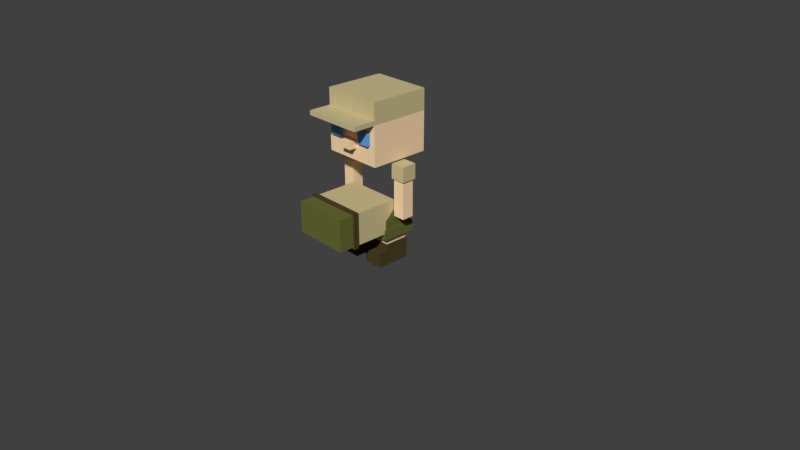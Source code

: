 # Source: scout-character3.blend  (saved by Blender 2.78.0; exported with 4.5.12 LTS)
import bpy
from mathutils import Matrix  # noqa: F401  (used for matrix-valued properties, if any)

bpy.ops.wm.read_factory_settings(use_empty=True)
scene = bpy.context.scene
scene.name = 'Scene'

# ---- collections
col_collection_1 = bpy.data.collections.new('Collection 1'); scene.collection.children.link(col_collection_1)

# ---- materials (node trees are filled in below, after node groups)
mat_shorts_pants = bpy.data.materials.new('shorts/pants')
mat_shorts_pants.alpha_threshold = 0.0
mat_shorts_pants.use_transparent_shadow = False
mat_shorts_pants.diffuse_color = (0.1384, 0.147, 0.0382, 1.0)
mat_shorts_pants.roughness = 0.5
mat_shoes = bpy.data.materials.new('shoes')
mat_shoes.alpha_threshold = 0.0
mat_shoes.use_transparent_shadow = False
mat_shoes.diffuse_color = (0.07324, 0.05569, 0.02044, 1.0)
mat_shoes.roughness = 0.5
mat_skin = bpy.data.materials.new('Skin')
mat_skin.alpha_threshold = 0.0
mat_skin.use_transparent_shadow = False
mat_skin.diffuse_color = (1.0, 0.7264, 0.448, 1.0)
mat_skin.roughness = 0.5
mat_shirt = bpy.data.materials.new('shirt')
mat_shirt.alpha_threshold = 0.0
mat_shirt.use_transparent_shadow = False
mat_shirt.diffuse_color = (0.6172, 0.521, 0.2797, 1.0)
mat_shirt.roughness = 0.5
mat_eyes = bpy.data.materials.new('eyes')
mat_eyes.alpha_threshold = 0.0
mat_eyes.use_transparent_shadow = False
mat_eyes.diffuse_color = (0.1377, 0.3655, 0.8, 1.0)
mat_eyes.roughness = 0.5

# ---- material node trees

# ---- world
world_world = bpy.data.worlds.new('World'); scene.world = world_world
world_world.color = (0.05088, 0.05088, 0.05088)
world_world.use_sun_shadow = False
world_world.sun_shadow_jitter_overblur = 0.0
world_world.cycles.sampling_method = 'MANUAL'

# ---- cameras
cam_camera = bpy.data.cameras.new('Camera')
cam_camera.clip_end = 100.0
cam_camera.lens = 35.0
cam_camera.sensor_width = 32.0
cam_camera.sensor_height = 18.0
cam_camera.ortho_scale = 7.314
cam_camera.dof.focus_distance = 0.0
cam_camera.dof.aperture_fstop = 128.0

# ---- meshes
me_cube_047 = bpy.data.meshes.new('Cube.047')
me_cube_047.from_pydata([(0.363, 0.06463, 1.149), (0.363, 0.06463, 1.349), (0.363, 0.2646, 1.149), (0.363, 0.2646, 1.349), (0.563, 0.06463, 1.149), (0.563, 0.06463, 1.349), (0.563, 0.2646, 1.149), (0.563, 0.2646, 1.349), (0.383, 0.2446, 1.149), (0.383, 0.08463, 1.149), (0.543, 0.2446, 1.149), (0.543, 0.08463, 1.149), (0.383, 0.2446, 0.6487), (0.383, 0.08463, 0.6487), (0.543, 0.2446, 0.6487), (0.543, 0.08463, 0.6487)], [], [(0, 1, 3, 2), (2, 3, 7, 6), (6, 7, 5, 4), (4, 5, 1, 0), (2, 6, 10, 8), (7, 3, 1, 5), (11, 9, 13, 15), (0, 2, 8, 9), (6, 4, 11, 10), (4, 0, 9, 11), (12, 14, 15, 13), (8, 10, 14, 12), (10, 11, 15, 14), (9, 8, 12, 13)])
me_cube_047.polygons.foreach_set('material_index', [3, 3, 3, 3, 3, 3, 2, 3, 3, 3, 2, 2, 2, 2])
me_cube_047.materials.append(mat_shorts_pants)
me_cube_047.materials.append(mat_shoes)
me_cube_047.materials.append(mat_skin)
me_cube_047.materials.append(mat_shirt)
me_cube_047.materials.append(mat_eyes)
me_cube_047.use_remesh_preserve_volume = False
me_cube_047.use_remesh_preserve_attributes = False
me_cube_047.use_mirror_vertex_groups = False
me_cube_047.update()
me_cube_050 = bpy.data.meshes.new('Cube.050')
me_cube_050.from_pydata([(-0.3629, 0.06463, 1.149), (-0.3629, 0.06463, 1.349), (-0.3629, 0.2646, 1.149), (-0.3629, 0.2646, 1.349), (-0.5629, 0.06463, 1.149), (-0.5629, 0.06463, 1.349), (-0.5629, 0.2646, 1.149), (-0.5629, 0.2646, 1.349), (-0.3829, 0.2446, 1.149), (-0.3829, 0.08463, 1.149), (-0.5429, 0.2446, 1.149), (-0.5429, 0.08463, 1.149), (-0.3829, 0.2446, 0.6487), (-0.3829, 0.08463, 0.6487), (-0.5429, 0.2446, 0.6487), (-0.5429, 0.08463, 0.6487)], [], [(0, 2, 3, 1), (2, 6, 7, 3), (6, 4, 5, 7), (4, 0, 1, 5), (2, 8, 10, 6), (7, 5, 1, 3), (11, 15, 13, 9), (0, 9, 8, 2), (6, 10, 11, 4), (4, 11, 9, 0), (12, 13, 15, 14), (8, 12, 14, 10), (10, 14, 15, 11), (9, 13, 12, 8)])
me_cube_050.polygons.foreach_set('material_index', [3, 3, 3, 3, 3, 3, 2, 3, 3, 3, 2, 2, 2, 2])
me_cube_050.materials.append(mat_shorts_pants)
me_cube_050.materials.append(mat_shoes)
me_cube_050.materials.append(mat_skin)
me_cube_050.materials.append(mat_shirt)
me_cube_050.materials.append(mat_eyes)
me_cube_050.use_remesh_preserve_volume = False
me_cube_050.use_remesh_preserve_attributes = False
me_cube_050.use_mirror_vertex_groups = False
me_cube_050.update()
me_cube_037 = bpy.data.meshes.new('Cube.037')
me_cube_037.from_pydata([(0.3709, 0.376, 0.5824), (0.3709, -0.04679, 0.5824), (-0.3709, -0.04679, 0.5824), (-0.3709, 0.376, 0.5824), (0.3709, 0.376, 0.7824), (0.3709, -0.04679, 0.7824), (-0.3709, -0.04679, 0.7824), (-0.3709, 0.376, 0.7824), (0.3709, 0.376, 0.844), (0.3709, -0.04679, 0.844), (-0.3709, -0.04679, 0.844), (-0.3709, 0.376, 0.844), (0.3941, 0.3987, 0.7824), (0.3941, -0.06942, 0.7824), (-0.3941, 0.3987, 0.7824), (-0.3941, -0.06942, 0.7824), (0.3941, 0.3987, 0.844), (0.3941, -0.06942, 0.844), (-0.3941, 0.3987, 0.844), (-0.3941, -0.06942, 0.844), (0.3709, 0.376, 1.444), (0.3709, -0.04679, 1.444), (-0.3709, 0.376, 1.444), (-0.3709, -0.04679, 1.444)], [], [(0, 1, 2, 3), (11, 8, 16, 18), (0, 4, 5, 1), (1, 5, 6, 2), (2, 6, 7, 3), (4, 0, 3, 7), (11, 10, 23, 22), (10, 11, 18, 19), (5, 4, 12, 13), (6, 5, 13, 15), (15, 13, 17, 19), (13, 12, 16, 17), (14, 15, 19, 18), (12, 14, 18, 16), (7, 6, 15, 14), (4, 7, 14, 12), (9, 10, 19, 17), (8, 9, 17, 16), (20, 22, 23, 21), (8, 11, 22, 20), (10, 9, 21, 23), (9, 8, 20, 21)])
me_cube_037.polygons.foreach_set('material_index', [0, 0, 0, 0, 0, 0, 3, 1, 1, 1, 1, 1, 1, 0, 1, 0, 1, 1, 3, 3, 3, 3])
me_cube_037.materials.append(mat_shorts_pants)
me_cube_037.materials.append(mat_shoes)
me_cube_037.materials.append(mat_skin)
me_cube_037.materials.append(mat_shirt)
me_cube_037.materials.append(mat_eyes)
me_cube_037.use_remesh_preserve_volume = False
me_cube_037.use_remesh_preserve_attributes = False
me_cube_037.use_mirror_vertex_groups = False
me_cube_037.update()
me_cube_049 = bpy.data.meshes.new('Cube.049')
me_cube_049.from_pydata([(0.4, -0.2354, 1.382), (0.4, -0.2354, 2.182), (0.4, 0.5646, 1.382), (0.4, 0.5646, 2.182), (0.4, 0.5646, 1.962), (0.4, -0.2354, 1.962), (0.4, 0.5646, 1.902), (0.4, -0.2354, 1.902), (0.4, -0.5354, 1.962), (0.4, -0.5354, 1.902), (0.4, -0.2354, 1.798), (0.4, -0.2354, 1.719), (0.4, -0.2354, 1.635), (0.4, -0.2354, 1.542), (0.08, -0.2354, 1.382), (0.16, -0.2354, 1.382), (0.24, -0.2354, 1.382), (0.32, -0.2354, 1.382), (0.32, -0.2354, 1.902), (0.24, -0.2354, 1.902), (0.16, -0.2354, 1.902), (0.08, -0.2354, 1.902), (0.32, -0.2354, 1.542), (0.24, -0.2354, 1.542), (0.16, -0.2354, 1.542), (0.08, -0.2354, 1.542), (0.32, -0.2354, 1.635), (0.24, -0.2354, 1.635), (0.16, -0.2354, 1.635), (0.08, -0.2354, 1.635), (0.32, -0.2354, 1.719), (0.16, -0.2354, 1.719), (0.08, -0.2354, 1.719), (0.32, -0.2354, 1.798), (0.24, -0.2354, 1.798), (0.16, -0.2354, 1.798), (0.08, -0.2354, 1.798), (0.08, -0.3433, 1.542), (0.08, -0.3433, 1.635), (0.32, -0.2851, 1.635), (0.24, -0.2851, 1.635), (0.16, -0.2851, 1.635), (0.32, -0.2851, 1.719), (0.24, -0.2851, 1.719), (0.16, -0.2851, 1.719), (0.32, -0.2851, 1.798), (0.24, -0.2851, 1.798), (0.16, -0.2851, 1.798), (-0.4, -0.2354, 1.382), (-0.4, -0.2354, 2.182), (-0.4, 0.5646, 1.382), (-0.4, 0.5646, 2.182), (2.384e-07, 0.5646, 1.382), (2.384e-07, 0.5646, 2.182), (2.384e-07, -0.2354, 1.382), (2.384e-07, -0.2354, 2.182), (-0.4, 0.5646, 1.962), (-0.4, -0.2354, 1.962), (2.384e-07, -0.2354, 1.962), (2.384e-07, 0.5646, 1.962), (-0.4, 0.5646, 1.902), (-0.4, -0.2354, 1.902), (2.384e-07, -0.2354, 1.902), (2.384e-07, 0.5646, 1.902), (-0.4, -0.5354, 1.962), (2.384e-07, -0.5354, 1.962), (-0.4, -0.5354, 1.902), (2.384e-07, -0.5354, 1.902), (-0.4, -0.2354, 1.798), (-0.4, -0.2354, 1.719), (-0.4, -0.2354, 1.635), (-0.4, -0.2354, 1.542), (-0.08, -0.2354, 1.382), (-0.16, -0.2354, 1.382), (-0.24, -0.2354, 1.382), (-0.32, -0.2354, 1.382), (2.384e-07, -0.2354, 1.798), (2.384e-07, -0.2354, 1.719), (2.384e-07, -0.2354, 1.635), (2.384e-07, -0.2354, 1.542), (-0.32, -0.2354, 1.902), (-0.24, -0.2354, 1.902), (-0.16, -0.2354, 1.902), (-0.08, -0.2354, 1.902), (-0.32, -0.2354, 1.542), (-0.24, -0.2354, 1.542), (-0.16, -0.2354, 1.542), (-0.08, -0.2354, 1.542), (-0.32, -0.2354, 1.635), (-0.24, -0.2354, 1.635), (-0.16, -0.2354, 1.635), (-0.08, -0.2354, 1.635), (-0.32, -0.2354, 1.719), (-0.16, -0.2354, 1.719), (-0.08, -0.2354, 1.719), (-0.32, -0.2354, 1.798), (-0.24, -0.2354, 1.798), (-0.16, -0.2354, 1.798), (-0.08, -0.2354, 1.798), (2.384e-07, -0.3433, 1.635), (2.384e-07, -0.3433, 1.542), (-0.08, -0.3433, 1.542), (-0.08, -0.3433, 1.635), (-0.32, -0.2851, 1.635), (-0.24, -0.2851, 1.635), (-0.16, -0.2851, 1.635), (-0.32, -0.2851, 1.719), (-0.24, -0.2851, 1.719), (-0.16, -0.2851, 1.719), (-0.32, -0.2851, 1.798), (-0.24, -0.2851, 1.798), (-0.16, -0.2851, 1.798)], [], [(59, 53, 3, 4), (4, 3, 1, 5), (52, 2, 0, 17, 16, 15, 14, 54), (3, 53, 55, 1), (5, 1, 55, 58), (6, 4, 5, 7), (63, 59, 4, 6), (52, 63, 6, 2), (2, 6, 7, 10, 11, 12, 13, 0), (36, 21, 62, 76), (9, 8, 65, 67), (7, 5, 8, 9), (5, 58, 65, 8), (62, 21, 20, 19, 18, 7, 9, 67), (14, 25, 79, 54), (79, 25, 37, 100), (29, 32, 77, 78), (32, 36, 76, 77), (0, 13, 22, 17), (17, 22, 23, 16), (16, 23, 24, 15), (15, 24, 25, 14), (13, 12, 26, 22), (22, 26, 27, 23), (23, 27, 28, 24), (24, 28, 29, 25), (12, 11, 30, 26), (30, 33, 45, 42), (35, 31, 44, 47), (28, 31, 32, 29), (11, 10, 33, 30), (34, 35, 47, 46), (27, 26, 39, 40), (31, 35, 36, 32), (10, 7, 18, 33), (33, 18, 19, 34), (34, 19, 20, 35), (35, 20, 21, 36), (37, 38, 99, 100), (29, 78, 99, 38), (25, 29, 38, 37), (39, 42, 43, 40), (40, 43, 44, 41), (42, 45, 46, 43), (43, 46, 47, 44), (31, 28, 41, 44), (28, 27, 40, 41), (26, 30, 42, 39), (33, 34, 46, 45), (59, 56, 51, 53), (56, 57, 49, 51), (52, 54, 72, 73, 74, 75, 48, 50), (51, 49, 55, 53), (57, 58, 55, 49), (58, 65, 67, 62), (60, 61, 57, 56), (63, 60, 56, 59), (52, 50, 60, 63), (50, 48, 71, 70, 69, 68, 61, 60), (98, 76, 62, 83), (66, 67, 65, 64), (61, 66, 64, 57), (57, 64, 65, 58), (62, 67, 66, 61, 80, 81, 82, 83), (72, 54, 79, 87), (79, 100, 101, 87), (91, 78, 77, 94), (94, 77, 76, 98), (48, 75, 84, 71), (75, 74, 85, 84), (74, 73, 86, 85), (73, 72, 87, 86), (71, 84, 88, 70), (84, 85, 89, 88), (85, 86, 90, 89), (86, 87, 91, 90), (70, 88, 92, 69), (92, 106, 109, 95), (97, 111, 108, 93), (90, 91, 94, 93), (69, 92, 95, 68), (96, 110, 111, 97), (89, 104, 103, 88), (93, 94, 98, 97), (68, 95, 80, 61), (95, 96, 81, 80), (96, 97, 82, 81), (97, 98, 83, 82), (101, 100, 99, 102), (91, 102, 99, 78), (87, 101, 102, 91), (78, 99, 100, 79), (103, 104, 107, 106), (104, 105, 108, 107), (106, 107, 110, 109), (107, 108, 111, 110), (93, 108, 105, 90), (90, 105, 104, 89), (88, 103, 106, 92), (95, 109, 110, 96)])
me_cube_049.polygons.foreach_set('material_index', [3, 3, 2, 3, 3, 3, 3, 2, 2, 2, 3, 3, 3, 3, 2, 2, 2, 2, 2, 2, 2, 2, 2, 2, 2, 2, 2, 4, 4, 2, 2, 4, 4, 2, 2, 2, 2, 2, 2, 2, 2, 4, 4, 4, 4, 4, 4, 4, 4, 3, 3, 2, 3, 3, 3, 3, 3, 2, 2, 2, 3, 3, 3, 3, 2, 2, 2, 2, 2, 2, 2, 2, 2, 2, 2, 2, 2, 4, 4, 2, 2, 4, 4, 2, 2, 2, 2, 2, 2, 2, 2, 2, 4, 4, 4, 4, 4, 4, 4, 4])
me_cube_049.materials.append(mat_shorts_pants)
me_cube_049.materials.append(mat_shoes)
me_cube_049.materials.append(mat_skin)
me_cube_049.materials.append(mat_shirt)
me_cube_049.materials.append(mat_eyes)
me_cube_049.use_remesh_preserve_volume = False
me_cube_049.use_remesh_preserve_attributes = False
me_cube_049.use_mirror_vertex_groups = False
me_cube_049.update()
me_cube_046 = bpy.data.meshes.new('Cube.046')
me_cube_046.from_pydata([(0.331, 0.3207, 0.3595), (0.331, 0.008589, 0.3595), (0.09908, 0.008589, 0.3595), (0.09908, 0.3207, 0.3595), (0.3869, 0.3959, 0.4913), (0.3869, -0.06667, 0.4913), (0.04314, -0.06667, 0.4913), (0.04314, 0.3959, 0.4913), (0.3869, 0.3959, 0.3553), (0.3869, -0.06667, 0.3553), (0.04314, -0.06667, 0.3553), (0.04314, 0.3959, 0.3553), (0.3714, 0.375, 0.4913), (0.3714, -0.04576, 0.4913), (0.05869, -0.04576, 0.4913), (0.05869, 0.375, 0.4913), (0.3714, 0.375, 0.6063), (0.3714, -0.04576, 0.6063), (0.05869, -0.04576, 0.6063), (0.05869, 0.375, 0.6063), (0.331, 0.3207, 0.2598), (0.09908, 0.008589, 0.2598), (0.331, 0.008589, 0.2598), (0.09908, 0.3207, 0.2598), (0.3414, 0.3369, -0.02263), (0.3414, -0.00313, -0.02263), (0.0887, 0.3369, -0.02263), (0.0887, -0.00313, -0.02263), (0.3414, -0.00313, 0.1601), (0.0887, 0.3369, 0.1601), (0.3414, -0.00313, 0.2598), (0.3414, 0.3369, 0.1601), (0.0887, 0.3369, 0.2598), (0.0887, -0.00313, 0.1601), (0.3414, -0.1276, -0.02263), (0.0887, -0.1276, -0.02263), (0.3414, -0.1276, 0.1601), (0.0887, -0.1276, 0.1601), (0.3414, 0.3369, 0.2598), (0.0887, -0.00313, 0.2598), (0.3714, 0.1643, 0.8063), (0.05869, 0.1643, 0.8063)], [], [(6, 5, 13, 14), (8, 4, 5, 9), (9, 5, 6, 10), (10, 6, 7, 11), (8, 0, 3, 11), (4, 8, 11, 7), (2, 10, 11, 3), (1, 9, 10, 2), (0, 8, 9, 1), (20, 22, 30, 38), (22, 21, 39, 30), (21, 23, 32, 39), (23, 20, 38, 32), (12, 15, 19, 16), (5, 4, 12, 13), (7, 6, 14, 15), (4, 7, 15, 12), (18, 17, 40, 41), (14, 13, 17, 18), (13, 12, 16, 17), (15, 14, 18, 19), (0, 1, 22, 20), (2, 3, 23, 21), (1, 2, 21, 22), (3, 0, 20, 23), (31, 28, 25, 24), (24, 25, 27, 26), (33, 29, 26, 27), (25, 28, 36, 34), (29, 31, 24, 26), (32, 38, 31, 29), (30, 39, 33, 28), (39, 32, 29, 33), (38, 30, 28, 31), (36, 37, 35, 34), (27, 25, 34, 35), (28, 33, 37, 36), (33, 27, 35, 37), (17, 16, 40), (19, 18, 41), (16, 19, 41, 40)])
me_cube_046.polygons.foreach_set('material_index', [0, 0, 0, 0, 0, 0, 0, 0, 0, 1, 1, 1, 1, 0, 0, 0, 0, 0, 0, 0, 0, 2, 2, 2, 2, 1, 1, 1, 1, 1, 1, 1, 1, 1, 1, 1, 1, 1, 0, 0, 0])
me_cube_046.materials.append(mat_shorts_pants)
me_cube_046.materials.append(mat_shoes)
me_cube_046.materials.append(mat_skin)
me_cube_046.materials.append(mat_shirt)
me_cube_046.materials.append(mat_eyes)
me_cube_046.use_remesh_preserve_volume = False
me_cube_046.use_remesh_preserve_attributes = False
me_cube_046.use_mirror_vertex_groups = False
me_cube_046.update()
me_cube_048 = bpy.data.meshes.new('Cube.048')
me_cube_048.from_pydata([(-0.331, 0.3207, 0.3595), (-0.331, 0.008589, 0.3595), (-0.09908, 0.008589, 0.3595), (-0.09908, 0.3207, 0.3595), (-0.3869, 0.3959, 0.4913), (-0.3869, -0.06667, 0.4913), (-0.04314, -0.06667, 0.4913), (-0.04314, 0.3959, 0.4913), (-0.3869, 0.3959, 0.3553), (-0.3869, -0.06667, 0.3553), (-0.04314, -0.06667, 0.3553), (-0.04314, 0.3959, 0.3553), (-0.3714, 0.375, 0.4913), (-0.3714, -0.04576, 0.4913), (-0.05869, -0.04576, 0.4913), (-0.05869, 0.375, 0.4913), (-0.3714, 0.375, 0.6063), (-0.3714, -0.04576, 0.6063), (-0.05869, -0.04576, 0.6063), (-0.05869, 0.375, 0.6063), (-0.331, 0.3207, 0.2598), (-0.09908, 0.008589, 0.2598), (-0.331, 0.008589, 0.2598), (-0.09908, 0.3207, 0.2598), (-0.3414, 0.3369, -0.02263), (-0.3414, -0.00313, -0.02263), (-0.0887, 0.3369, -0.02263), (-0.0887, -0.00313, -0.02263), (-0.3414, -0.00313, 0.1601), (-0.0887, 0.3369, 0.1601), (-0.3414, -0.00313, 0.2598), (-0.3414, 0.3369, 0.1601), (-0.0887, 0.3369, 0.2598), (-0.0887, -0.00313, 0.1601), (-0.3414, -0.1276, -0.02263), (-0.0887, -0.1276, -0.02263), (-0.3414, -0.1276, 0.1601), (-0.0887, -0.1276, 0.1601), (-0.3414, 0.3369, 0.2598), (-0.0887, -0.00313, 0.2598), (-0.3714, 0.1646, 0.8063), (-0.05869, 0.1646, 0.8063)], [], [(6, 14, 13, 5), (8, 9, 5, 4), (9, 10, 6, 5), (10, 11, 7, 6), (8, 11, 3, 0), (4, 7, 11, 8), (2, 3, 11, 10), (1, 2, 10, 9), (0, 1, 9, 8), (20, 38, 30, 22), (22, 30, 39, 21), (21, 39, 32, 23), (23, 32, 38, 20), (12, 16, 19, 15), (5, 13, 12, 4), (7, 15, 14, 6), (4, 12, 15, 7), (18, 19, 41), (14, 18, 17, 13), (13, 17, 16, 12), (15, 19, 18, 14), (0, 20, 22, 1), (2, 21, 23, 3), (1, 22, 21, 2), (3, 23, 20, 0), (31, 24, 25, 28), (24, 26, 27, 25), (33, 27, 26, 29), (25, 34, 36, 28), (29, 26, 24, 31), (32, 29, 31, 38), (30, 28, 33, 39), (39, 33, 29, 32), (38, 31, 28, 30), (36, 34, 35, 37), (27, 35, 34, 25), (28, 36, 37, 33), (33, 37, 35, 27), (19, 16, 40, 41), (17, 18, 41, 40), (16, 17, 40)])
me_cube_048.polygons.foreach_set('material_index', [0, 0, 0, 0, 0, 0, 0, 0, 0, 1, 1, 1, 1, 0, 0, 0, 0, 0, 0, 0, 0, 2, 2, 2, 2, 1, 1, 1, 1, 1, 1, 1, 1, 1, 1, 1, 1, 1, 0, 0, 0])
me_cube_048.materials.append(mat_shorts_pants)
me_cube_048.materials.append(mat_shoes)
me_cube_048.materials.append(mat_skin)
me_cube_048.materials.append(mat_shirt)
me_cube_048.materials.append(mat_eyes)
me_cube_048.use_remesh_preserve_volume = False
me_cube_048.use_remesh_preserve_attributes = False
me_cube_048.use_mirror_vertex_groups = False
me_cube_048.update()
arm_armature = bpy.data.armatures.new('Armature')  # bones are not reproduced

# ---- objects
ob_armature = bpy.data.objects.new('Armature', arm_armature)
ob_cube_001 = bpy.data.objects.new('Cube.001', me_cube_047)
ob_cube_004 = bpy.data.objects.new('Cube.004', me_cube_050)
ob_cube_022 = bpy.data.objects.new('Cube.022', me_cube_037)
ob_cube_003 = bpy.data.objects.new('Cube.003', me_cube_049)
ob_cube_000 = bpy.data.objects.new('Cube.000', me_cube_046)
ob_cube_002 = bpy.data.objects.new('Cube.002', me_cube_048)
ob_camera = bpy.data.objects.new('Camera', cam_camera)

# ---- transforms, parenting, visibility, modifiers, constraints
ob_armature.location = (0.0, 0.0, 0.6527)
ob_armature.scale = (0.6961, 0.6961, 0.6961)
ob_armature.show_in_front = True
ob_armature.lineart.crease_threshold = 0.0
ob_cube_001.parent = ob_armature
ob_cube_001.matrix_parent_inverse = Matrix(((1.437, 0.0, 0.0, 0.0), (0.0, 1.437, 0.0, 0.0), (0.0, 0.0, 1.437, -0.9376), (0.0, 0.0, 0.0, 1.0)))
ob_cube_001.location = (0.0, 0.0, 0.0)
ob_cube_001.lock_rotations_4d = False
ob_cube_001.empty_display_type = 'ARROWS'
ob_cube_001.lineart.crease_threshold = 0.0
_vg = ob_cube_001.vertex_groups.new(name='Bone')
for _i, _w in zip([0, 1, 2, 3, 4, 5, 6, 7, 8, 9, 10, 11, 12, 13, 14, 15], [0.0, 0.0, 0.0, 0.0, 0.0, 0.0, 0.0, 0.0, 0.0, 0.0, 0.0, 0.0, 0.0, 0.0, 0.0, 0.0]): _vg.add([_i], _w, 'REPLACE')
_vg = ob_cube_001.vertex_groups.new(name='Bone.001')
_vg = ob_cube_001.vertex_groups.new(name='Bone_L')
for _i, _w in zip([0, 1, 2, 3, 4, 5, 6, 7, 8, 9, 10, 11, 12, 13, 14, 15], [0.0, 0.0, 0.0, 0.0, 0.0, 0.0, 0.0, 0.0, 0.0, 0.0, 0.0, 0.0, 0.0, 0.0, 0.0, 0.0]): _vg.add([_i], _w, 'REPLACE')
_vg = ob_cube_001.vertex_groups.new(name='Bone_L.001')
_vg.add([0, 1, 2, 3, 4, 5, 6, 7, 8, 9, 10, 11, 12, 13, 14, 15], 1.0, 'REPLACE')
_vg = ob_cube_001.vertex_groups.new(name='Bone_R')
_vg = ob_cube_001.vertex_groups.new(name='Bone_R.001')
_vg = ob_cube_001.vertex_groups.new(name='Bone_L.002')
_vg = ob_cube_001.vertex_groups.new(name='Bone_L.003')
_vg = ob_cube_001.vertex_groups.new(name='Bone_R.002')
_vg = ob_cube_001.vertex_groups.new(name='Bone_R.003')
_m = ob_cube_001.modifiers.new('Armature', 'ARMATURE')
_m.object = ob_armature
ob_cube_004.parent = ob_armature
ob_cube_004.matrix_parent_inverse = Matrix(((1.437, 0.0, 0.0, 0.0), (0.0, 1.437, 0.0, 0.0), (0.0, 0.0, 1.437, -0.9376), (0.0, 0.0, 0.0, 1.0)))
ob_cube_004.location = (0.0, 0.0, 0.0)
ob_cube_004.lock_rotations_4d = False
ob_cube_004.empty_display_type = 'ARROWS'
ob_cube_004.lineart.crease_threshold = 0.0
_vg = ob_cube_004.vertex_groups.new(name='Bone')
_vg = ob_cube_004.vertex_groups.new(name='Bone.001')
_vg = ob_cube_004.vertex_groups.new(name='Bone_L')
_vg = ob_cube_004.vertex_groups.new(name='Bone_L.001')
_vg = ob_cube_004.vertex_groups.new(name='Bone_R')
for _i, _w in zip([0, 1, 2, 3, 4, 5, 6, 7, 8, 9, 10, 11, 12, 13, 14, 15], [0.0, 0.0, 0.0, 0.0, 0.0, 0.0, 0.0, 0.0, 0.0, 0.0, 0.0, 0.0, 0.0, 0.0, 0.0, 0.0]): _vg.add([_i], _w, 'REPLACE')
_vg = ob_cube_004.vertex_groups.new(name='Bone_R.001')
_vg.add([0, 1, 2, 3, 4, 5, 6, 7, 8, 9, 10, 11, 12, 13, 14, 15], 1.0, 'REPLACE')
_vg = ob_cube_004.vertex_groups.new(name='Bone_L.002')
_vg = ob_cube_004.vertex_groups.new(name='Bone_L.003')
_vg = ob_cube_004.vertex_groups.new(name='Bone_R.002')
for _i, _w in zip([0, 1, 2, 3, 4, 5, 6, 7, 8, 9, 10, 11, 12, 13, 14, 15], [0.0, 0.0, 0.0, 0.0, 0.0, 0.0, 0.0, 0.0, 0.0, 0.0, 0.0, 0.0, 0.0, 0.0, 0.0, 0.0]): _vg.add([_i], _w, 'REPLACE')
_vg = ob_cube_004.vertex_groups.new(name='Bone_R.003')
_m = ob_cube_004.modifiers.new('Armature', 'ARMATURE')
_m.object = ob_armature
ob_cube_022.parent = ob_armature
ob_cube_022.matrix_parent_inverse = Matrix(((1.437, 0.0, 0.0, -0.0), (0.0, 0.0, 1.437, -1.938), (0.0, -1.437, -1.49e-08, 0.2368), (0.0, 0.0, 0.0, 1.0)))
ob_cube_022.location = (0.0, 0.0, 0.0)
ob_cube_022.lock_rotations_4d = False
ob_cube_022.empty_display_type = 'ARROWS'
ob_cube_022.lineart.crease_threshold = 0.0
_vg = ob_cube_022.vertex_groups.new(name='Bone')
for _i, _w in zip([2, 6, 10, 15, 19], [0.0, 0.0, 0.0, 0.0, 0.0]): _vg.add([_i], _w, 'REPLACE')
_vg = ob_cube_022.vertex_groups.new(name='Bone.001')
for _i, _w in zip([0, 1, 2, 3, 4, 5, 6, 7, 8, 9, 10, 11, 12, 13, 14, 15, 16, 17, 18, 19, 20, 21, 22, 23], [0.0, 0.0, 0.0, 0.0, 0.0, 0.0, 0.0, 0.0, 0.0, 0.0, 0.0, 0.0, 0.0, 0.0, 0.0, 0.0, 0.0, 0.0, 0.0, 0.0, 0.0, 0.0, 0.0, 0.0]): _vg.add([_i], _w, 'REPLACE')
_vg = ob_cube_022.vertex_groups.new(name='Bone_L')
for _i, _w in zip([0, 1, 2, 3, 4, 5, 6, 7, 8, 9, 10, 11, 12, 13, 14, 15, 16, 17, 18, 19, 20, 21, 22, 23], [0.0, 0.0, 0.0, 0.0, 0.0, 0.0, 0.0, 0.0, 0.0, 0.0, 0.0, 0.0, 0.0, 0.0, 0.0, 0.0, 0.0, 0.0, 0.0, 0.0, 0.0, 0.0, 0.0, 0.0]): _vg.add([_i], _w, 'REPLACE')
_vg = ob_cube_022.vertex_groups.new(name='Bone_L.001')
for _i, _w in zip([0, 1, 2, 3, 4, 5, 6, 7, 8, 9, 10, 11, 12, 13, 14, 15, 16, 17, 18, 19, 20, 21, 22, 23], [0.0, 0.0, 0.0, 0.0, 0.0, 0.0, 0.0, 0.0, 0.0, 0.0, 0.0, 0.0, 0.0, 0.0, 0.0, 0.0, 0.0, 0.0, 0.0, 0.0, 0.0, 0.0, 0.0, 0.0]): _vg.add([_i], _w, 'REPLACE')
_vg = ob_cube_022.vertex_groups.new(name='Bone_R')
for _i, _w in zip([0, 1, 2, 3, 4, 5, 6, 7, 8, 9, 10, 11, 12, 13, 14, 15, 16, 17, 18, 19, 20, 21, 22, 23], [0.0, 0.0, 0.0, 0.0, 0.0, 0.0, 0.0, 0.0, 0.0, 0.0, 0.0, 0.0, 0.0, 0.0, 0.0, 0.0, 0.0, 0.0, 0.0, 0.0, 0.0, 0.0, 0.0, 0.0]): _vg.add([_i], _w, 'REPLACE')
_vg = ob_cube_022.vertex_groups.new(name='Bone_R.001')
for _i, _w in zip([0, 1, 2, 3, 4, 5, 6, 7, 8, 9, 10, 11, 12, 13, 14, 15, 16, 17, 18, 19, 20, 21, 22, 23], [0.0, 0.0, 0.0, 0.0, 0.0, 0.0, 0.0, 0.0, 0.0, 0.0, 0.0, 0.0, 0.0, 0.0, 0.0, 0.0, 0.0, 0.0, 0.0, 0.0, 0.0, 0.0, 0.0, 0.0]): _vg.add([_i], _w, 'REPLACE')
_vg = ob_cube_022.vertex_groups.new(name='Bone_L.002')
for _i, _w in zip([0, 1, 2, 3, 4, 5, 6, 7, 8, 9, 10, 11, 12, 13, 14, 15, 16, 17, 18, 19, 20, 21, 22, 23], [0.0, 0.0, 0.0, 0.0, 0.0, 0.0, 0.0, 0.0, 0.0, 0.0, 0.0, 0.0, 0.0, 0.0, 0.0, 0.0, 0.0, 0.0, 0.0, 0.0, 0.0, 0.0, 0.0, 0.0]): _vg.add([_i], _w, 'REPLACE')
_vg = ob_cube_022.vertex_groups.new(name='Bone_L.003')
for _i, _w in zip([0, 1, 2, 3, 4, 5, 6, 7, 8, 9, 10, 11, 12, 13, 14, 15, 16, 17, 18, 19, 20, 21, 22, 23], [0.0, 0.0, 0.0, 0.0, 0.0, 0.0, 0.0, 0.0, 0.0, 0.0, 0.0, 0.0, 0.0, 0.0, 0.0, 0.0, 0.0, 0.0, 0.0, 0.0, 0.0, 0.0, 0.0, 0.0]): _vg.add([_i], _w, 'REPLACE')
_vg = ob_cube_022.vertex_groups.new(name='Bone_R.002')
for _i, _w in zip([0, 1, 2, 3, 4, 5, 6, 7, 8, 9, 10, 11, 12, 13, 14, 15, 16, 17, 18, 19, 20, 21, 22, 23], [0.0, 0.0, 0.0, 0.0, 0.0, 0.0, 0.0, 0.0, 0.0, 0.0, 0.0, 0.0, 0.0, 0.0, 0.0, 0.0, 0.0, 0.0, 0.0, 0.0, 0.0, 0.0, 0.0, 0.0]): _vg.add([_i], _w, 'REPLACE')
_vg = ob_cube_022.vertex_groups.new(name='Bone_R.003')
for _i, _w in zip([0, 1, 2, 3, 4, 5, 6, 7, 8, 9, 10, 11, 12, 13, 14, 15, 16, 17, 18, 19, 20, 21, 22, 23], [0.0, 0.0, 0.0, 0.0, 0.0, 0.0, 0.0, 0.0, 0.0, 0.0, 0.0, 0.0, 0.0, 0.0, 0.0, 0.0, 0.0, 0.0, 0.0, 0.0, 0.0, 0.0, 0.0, 0.0]): _vg.add([_i], _w, 'REPLACE')
_m = ob_cube_022.modifiers.new('Armature', 'ARMATURE')
_m.object = ob_armature
ob_cube_003.parent = ob_armature
ob_cube_003.matrix_parent_inverse = Matrix(((1.437, 0.0, 0.0, 0.0), (0.0, 1.437, 0.0, 0.0), (0.0, 0.0, 1.437, -0.9376), (0.0, 0.0, 0.0, 1.0)))
ob_cube_003.location = (0.0, 0.0, 0.0)
ob_cube_003.lock_rotations_4d = False
ob_cube_003.empty_display_type = 'ARROWS'
ob_cube_003.lineart.crease_threshold = 0.0
_vg = ob_cube_003.vertex_groups.new(name='Bone')
for _i, _w in zip([0, 1, 2, 3, 4, 5, 6, 7, 8, 9, 10, 11, 12, 13, 14, 15, 16, 17, 18, 19, 20, 21, 22, 23, 24, 25, 26, 27, 28, 29, 30, 31, 32, 33, 34, 35, 36, 37, 38, 39, 40, 41, 42, 43, 44, 45, 46, 47, 48, 49, 50, 51, 52, 53, 54, 55, 56, 57, 58, 59, 60, 61, 62, 63, 64, 65, 66, 67, 68, 69, 70, 71, 72, 73, 74, 75, 76, 77, 78, 79, 80, 81, 82, 83, 84, 85, 86, 87, 88, 89, 90, 91, 92, 93, 94, 95, 96, 97, 98, 99, 100, 101, 102, 103, 104, 105, 106, 107, 108, 109, 110, 111], [0.0, 0.0, 0.0, 0.0, 0.0, 0.0, 0.0, 0.0, 0.0, 0.0, 0.0, 0.0, 0.0, 0.0, 0.0, 0.0, 0.0, 0.0, 0.0, 0.0, 0.0, 0.0, 0.0, 0.0, 0.0, 0.0, 0.0, 0.0, 0.0, 0.0, 0.0, 0.0, 0.0, 0.0, 0.0, 0.0, 0.0, 0.0, 0.0, 0.0, 0.0, 0.0, 0.0, 0.0, 0.0, 0.0, 0.0, 0.0, 0.0, 0.0, 0.0, 0.0, 0.0, 0.0, 0.0, 0.0, 0.0, 0.0, 0.0, 0.0, 0.0, 0.0, 0.0, 0.0, 0.0, 0.0, 0.0, 0.0, 0.0, 0.0, 0.0, 0.0, 0.0, 0.0, 0.0, 0.0, 0.0, 0.0, 0.0, 0.0, 0.0, 0.0, 0.0, 0.0, 0.0, 0.0, 0.0, 0.0, 0.0, 0.0, 0.0, 0.0, 0.0, 0.0, 0.0, 0.0, 0.0, 0.0, 0.0, 0.0, 0.0, 0.0, 0.0, 0.0, 0.0, 0.0, 0.0, 0.0, 0.0, 0.0, 0.0, 0.0]): _vg.add([_i], _w, 'REPLACE')
_vg = ob_cube_003.vertex_groups.new(name='Bone.001')
_vg.add([0, 1, 2, 3, 4, 5, 6, 7, 8, 9, 10, 11, 12, 13, 14, 15, 16, 17, 18, 19, 20, 21, 22, 23, 24, 25, 26, 27, 28, 29, 30, 31, 32, 33, 34, 35, 36, 37, 38, 39, 40, 41, 42, 43, 44, 45, 46, 47, 48, 49, 50, 51, 52, 53, 54, 55, 56, 57, 58, 59, 60, 61, 62, 63, 64, 65, 66, 67, 68, 69, 70, 71, 72, 73, 74, 75, 76, 77, 78, 79, 80, 81, 82, 83, 84, 85, 86, 87, 88, 89, 90, 91, 92, 93, 94, 95, 96, 97, 98, 99, 100, 101, 102, 103, 104, 105, 106, 107, 108, 109, 110, 111], 1.0, 'REPLACE')
_vg = ob_cube_003.vertex_groups.new(name='Bone_L')
for _i, _w in zip([0, 1, 2, 3, 4, 5, 6, 7, 8, 9, 10, 11, 12, 13, 14, 15, 16, 17, 18, 19, 20, 21, 22, 23, 24, 25, 26, 27, 28, 29, 30, 31, 32, 33, 34, 35, 36, 37, 38, 39, 40, 41, 42, 43, 44, 45, 46, 47, 48, 49, 50, 51, 52, 53, 54, 55, 56, 57, 58, 59, 60, 61, 62, 63, 64, 65, 66, 67, 68, 69, 70, 71, 72, 73, 74, 75, 76, 77, 78, 79, 80, 81, 82, 83, 84, 85, 86, 87, 88, 89, 90, 91, 92, 93, 94, 95, 96, 97, 98, 99, 100, 101, 102, 103, 104, 105, 106, 107, 108, 109, 110, 111], [0.0, 0.0, 0.0, 0.0, 0.0, 0.0, 0.0, 0.0, 0.0, 0.0, 0.0, 0.0, 0.0, 0.0, 0.0, 0.0, 0.0, 0.0, 0.0, 0.0, 0.0, 0.0, 0.0, 0.0, 0.0, 0.0, 0.0, 0.0, 0.0, 0.0, 0.0, 0.0, 0.0, 0.0, 0.0, 0.0, 0.0, 0.0, 0.0, 0.0, 0.0, 0.0, 0.0, 0.0, 0.0, 0.0, 0.0, 0.0, 0.0, 0.0, 0.0, 0.0, 0.0, 0.0, 0.0, 0.0, 0.0, 0.0, 0.0, 0.0, 0.0, 0.0, 0.0, 0.0, 0.0, 0.0, 0.0, 0.0, 0.0, 0.0, 0.0, 0.0, 0.0, 0.0, 0.0, 0.0, 0.0, 0.0, 0.0, 0.0, 0.0, 0.0, 0.0, 0.0, 0.0, 0.0, 0.0, 0.0, 0.0, 0.0, 0.0, 0.0, 0.0, 0.0, 0.0, 0.0, 0.0, 0.0, 0.0, 0.0, 0.0, 0.0, 0.0, 0.0, 0.0, 0.0, 0.0, 0.0, 0.0, 0.0, 0.0, 0.0]): _vg.add([_i], _w, 'REPLACE')
_vg = ob_cube_003.vertex_groups.new(name='Bone_L.001')
for _i, _w in zip([0, 1, 2, 3, 4, 5, 6, 7, 8, 9, 10, 11, 12, 13, 14, 15, 16, 17, 18, 19, 20, 21, 22, 23, 24, 25, 26, 27, 28, 29, 30, 31, 32, 33, 34, 35, 36, 37, 38, 39, 40, 41, 42, 43, 44, 45, 46, 47, 48, 49, 50, 51, 52, 54, 55, 56, 57, 58, 60, 61, 62, 64, 65, 66, 67, 68, 69, 70, 71, 72, 73, 74, 75, 76, 77, 78, 79, 80, 81, 82, 83, 84, 85, 86, 87, 88, 89, 90, 91, 92, 93, 94, 95, 96, 97, 98, 99, 100, 101, 102, 103, 104, 105, 106, 107, 108, 109, 110, 111], [0.0, 0.0, 0.0, 0.0, 0.0, 0.0, 0.0, 0.0, 0.0, 0.0, 0.0, 0.0, 0.0, 0.0, 0.0, 0.0, 0.0, 0.0, 0.0, 0.0, 0.0, 0.0, 0.0, 0.0, 0.0, 0.0, 0.0, 0.0, 0.0, 0.0, 0.0, 0.0, 0.0, 0.0, 0.0, 0.0, 0.0, 0.0, 0.0, 0.0, 0.0, 0.0, 0.0, 0.0, 0.0, 0.0, 0.0, 0.0, 0.0, 0.0, 0.0, 0.0, 0.0, 0.0, 0.0, 0.0, 0.0, 0.0, 0.0, 0.0, 0.0, 0.0, 0.0, 0.0, 0.0, 0.0, 0.0, 0.0, 0.0, 0.0, 0.0, 0.0, 0.0, 0.0, 0.0, 0.0, 0.0, 0.0, 0.0, 0.0, 0.0, 0.0, 0.0, 0.0, 0.0, 0.0, 0.0, 0.0, 0.0, 0.0, 0.0, 0.0, 0.0, 0.0, 0.0, 0.0, 0.0, 0.0, 0.0, 0.0, 0.0, 0.0, 0.0, 0.0, 0.0, 0.0, 0.0, 0.0, 0.0]): _vg.add([_i], _w, 'REPLACE')
_vg = ob_cube_003.vertex_groups.new(name='Bone_R')
for _i, _w in zip([0, 1, 2, 3, 4, 5, 6, 7, 8, 9, 10, 11, 12, 13, 14, 15, 16, 17, 18, 19, 20, 21, 22, 23, 24, 25, 26, 27, 28, 29, 30, 31, 32, 33, 34, 35, 36, 37, 38, 39, 40, 41, 42, 43, 44, 45, 46, 47, 48, 49, 50, 51, 52, 53, 54, 55, 56, 57, 58, 59, 60, 61, 62, 63, 64, 65, 66, 67, 68, 69, 70, 71, 72, 73, 74, 75, 76, 77, 78, 79, 80, 81, 82, 83, 84, 85, 86, 87, 88, 89, 90, 91, 92, 93, 94, 95, 96, 97, 98, 99, 100, 101, 102, 103, 104, 105, 106, 107, 108, 109, 110, 111], [0.0, 0.0, 0.0, 0.0, 0.0, 0.0, 0.0, 0.0, 0.0, 0.0, 0.0, 0.0, 0.0, 0.0, 0.0, 0.0, 0.0, 0.0, 0.0, 0.0, 0.0, 0.0, 0.0, 0.0, 0.0, 0.0, 0.0, 0.0, 0.0, 0.0, 0.0, 0.0, 0.0, 0.0, 0.0, 0.0, 0.0, 0.0, 0.0, 0.0, 0.0, 0.0, 0.0, 0.0, 0.0, 0.0, 0.0, 0.0, 0.0, 0.0, 0.0, 0.0, 0.0, 0.0, 0.0, 0.0, 0.0, 0.0, 0.0, 0.0, 0.0, 0.0, 0.0, 0.0, 0.0, 0.0, 0.0, 0.0, 0.0, 0.0, 0.0, 0.0, 0.0, 0.0, 0.0, 0.0, 0.0, 0.0, 0.0, 0.0, 0.0, 0.0, 0.0, 0.0, 0.0, 0.0, 0.0, 0.0, 0.0, 0.0, 0.0, 0.0, 0.0, 0.0, 0.0, 0.0, 0.0, 0.0, 0.0, 0.0, 0.0, 0.0, 0.0, 0.0, 0.0, 0.0, 0.0, 0.0, 0.0, 0.0, 0.0, 0.0]): _vg.add([_i], _w, 'REPLACE')
_vg = ob_cube_003.vertex_groups.new(name='Bone_R.001')
for _i, _w in zip([0, 1, 2, 3, 4, 5, 6, 7, 8, 9, 10, 11, 12, 13, 14, 15, 16, 17, 18, 19, 20, 21, 22, 23, 24, 25, 26, 27, 28, 29, 30, 31, 32, 33, 34, 35, 36, 37, 38, 39, 40, 41, 42, 43, 44, 45, 46, 47, 48, 49, 50, 51, 52, 53, 54, 55, 56, 57, 58, 59, 60, 61, 62, 63, 64, 65, 66, 67, 68, 69, 70, 71, 72, 73, 74, 75, 76, 77, 78, 79, 80, 81, 82, 83, 84, 85, 86, 87, 88, 89, 90, 91, 92, 93, 94, 95, 96, 97, 98, 99, 100, 101, 102, 103, 104, 105, 106, 107, 108, 109, 110, 111], [0.0, 0.0, 0.0, 0.0, 0.0, 0.0, 0.0, 0.0, 0.0, 0.0, 0.0, 0.0, 0.0, 0.0, 0.0, 0.0, 0.0, 0.0, 0.0, 0.0, 0.0, 0.0, 0.0, 0.0, 0.0, 0.0, 0.0, 0.0, 0.0, 0.0, 0.0, 0.0, 0.0, 0.0, 0.0, 0.0, 0.0, 0.0, 0.0, 0.0, 0.0, 0.0, 0.0, 0.0, 0.0, 0.0, 0.0, 0.0, 0.0, 0.0, 0.0, 0.0, 0.0, 0.0, 0.0, 0.0, 0.0, 0.0, 0.0, 0.0, 0.0, 0.0, 0.0, 0.0, 0.0, 0.0, 0.0, 0.0, 0.0, 0.0, 0.0, 0.0, 0.0, 0.0, 0.0, 0.0, 0.0, 0.0, 0.0, 0.0, 0.0, 0.0, 0.0, 0.0, 0.0, 0.0, 0.0, 0.0, 0.0, 0.0, 0.0, 0.0, 0.0, 0.0, 0.0, 0.0, 0.0, 0.0, 0.0, 0.0, 0.0, 0.0, 0.0, 0.0, 0.0, 0.0, 0.0, 0.0, 0.0, 0.0, 0.0, 0.0]): _vg.add([_i], _w, 'REPLACE')
_vg = ob_cube_003.vertex_groups.new(name='Bone_L.002')
for _i, _w in zip([0, 1, 2, 3, 4, 5, 6, 7, 8, 9, 10, 11, 12, 13, 14, 15, 16, 17, 18, 19, 20, 21, 22, 23, 24, 25, 26, 27, 28, 29, 30, 31, 32, 33, 34, 35, 36, 37, 38, 39, 40, 41, 42, 43, 44, 45, 46, 47, 48, 49, 50, 51, 52, 54, 55, 56, 57, 58, 60, 61, 62, 63, 64, 65, 66, 67, 68, 69, 70, 71, 72, 73, 74, 75, 76, 77, 78, 79, 80, 81, 82, 83, 84, 85, 86, 87, 88, 89, 90, 91, 92, 93, 94, 95, 96, 97, 98, 99, 100, 101, 102, 103, 104, 105, 106, 107, 108, 109, 110, 111], [0.0, 0.0, 0.0, 0.0, 0.0, 0.0, 0.0, 0.0, 0.0, 0.0, 0.0, 0.0, 0.0, 0.0, 0.0, 0.0, 0.0, 0.0, 0.0, 0.0, 0.0, 0.0, 0.0, 0.0, 0.0, 0.0, 0.0, 0.0, 0.0, 0.0, 0.0, 0.0, 0.0, 0.0, 0.0, 0.0, 0.0, 0.0, 0.0, 0.0, 0.0, 0.0, 0.0, 0.0, 0.0, 0.0, 0.0, 0.0, 0.0, 0.0, 0.0, 0.0, 0.0, 0.0, 0.0, 0.0, 0.0, 0.0, 0.0, 0.0, 0.0, 0.0, 0.0, 0.0, 0.0, 0.0, 0.0, 0.0, 0.0, 0.0, 0.0, 0.0, 0.0, 0.0, 0.0, 0.0, 0.0, 0.0, 0.0, 0.0, 0.0, 0.0, 0.0, 0.0, 0.0, 0.0, 0.0, 0.0, 0.0, 0.0, 0.0, 0.0, 0.0, 0.0, 0.0, 0.0, 0.0, 0.0, 0.0, 0.0, 0.0, 0.0, 0.0, 0.0, 0.0, 0.0, 0.0, 0.0, 0.0, 0.0]): _vg.add([_i], _w, 'REPLACE')
_vg = ob_cube_003.vertex_groups.new(name='Bone_L.003')
for _i, _w in zip([0, 1, 2, 3, 4, 5, 6, 7, 8, 9, 10, 11, 12, 13, 14, 15, 16, 17, 18, 19, 20, 21, 22, 23, 24, 25, 26, 27, 28, 29, 30, 31, 32, 33, 34, 35, 36, 37, 38, 39, 40, 41, 42, 43, 44, 45, 46, 47, 48, 50, 52, 54, 55, 58, 60, 61, 62, 63, 64, 65, 66, 67, 68, 69, 70, 71, 72, 73, 74, 75, 76, 77, 78, 79, 80, 81, 82, 83, 84, 85, 86, 87, 88, 89, 90, 91, 92, 93, 94, 95, 96, 97, 98, 99, 100, 101, 102, 103, 104, 105, 106, 107, 108, 109, 110, 111], [0.0, 0.0, 0.0, 0.0, 0.0, 0.0, 0.0, 0.0, 0.0, 0.0, 0.0, 0.0, 0.0, 0.0, 0.0, 0.0, 0.0, 0.0, 0.0, 0.0, 0.0, 0.0, 0.0, 0.0, 0.0, 0.0, 0.0, 0.0, 0.0, 0.0, 0.0, 0.0, 0.0, 0.0, 0.0, 0.0, 0.0, 0.0, 0.0, 0.0, 0.0, 0.0, 0.0, 0.0, 0.0, 0.0, 0.0, 0.0, 0.0, 0.0, 0.0, 0.0, 0.0, 0.0, 0.0, 0.0, 0.0, 0.0, 0.0, 0.0, 0.0, 0.0, 0.0, 0.0, 0.0, 0.0, 0.0, 0.0, 0.0, 0.0, 0.0, 0.0, 0.0, 0.0, 0.0, 0.0, 0.0, 0.0, 0.0, 0.0, 0.0, 0.0, 0.0, 0.0, 0.0, 0.0, 0.0, 0.0, 0.0, 0.0, 0.0, 0.0, 0.0, 0.0, 0.0, 0.0, 0.0, 0.0, 0.0, 0.0, 0.0, 0.0, 0.0, 0.0, 0.0, 0.0]): _vg.add([_i], _w, 'REPLACE')
_vg = ob_cube_003.vertex_groups.new(name='Bone_R.002')
for _i, _w in zip([0, 1, 2, 3, 4, 5, 6, 7, 8, 9, 10, 11, 12, 13, 14, 15, 16, 17, 18, 19, 20, 21, 22, 23, 24, 25, 26, 27, 28, 29, 30, 31, 32, 33, 34, 35, 36, 37, 38, 39, 40, 41, 42, 43, 44, 45, 46, 47, 48, 49, 50, 52, 53, 54, 55, 57, 58, 61, 62, 63, 64, 65, 66, 67, 68, 69, 70, 71, 72, 73, 74, 75, 76, 77, 78, 79, 80, 81, 82, 83, 84, 85, 86, 87, 88, 89, 90, 91, 92, 93, 94, 95, 96, 97, 98, 99, 100, 101, 102, 103, 104, 105, 106, 107, 108, 109, 110, 111], [0.0, 0.0, 0.0, 0.0, 0.0, 0.0, 0.0, 0.0, 0.0, 0.0, 0.0, 0.0, 0.0, 0.0, 0.0, 0.0, 0.0, 0.0, 0.0, 0.0, 0.0, 0.0, 0.0, 0.0, 0.0, 0.0, 0.0, 0.0, 0.0, 0.0, 0.0, 0.0, 0.0, 0.0, 0.0, 0.0, 0.0, 0.0, 0.0, 0.0, 0.0, 0.0, 0.0, 0.0, 0.0, 0.0, 0.0, 0.0, 0.0, 0.0, 0.0, 0.0, 0.0, 0.0, 0.0, 0.0, 0.0, 0.0, 0.0, 0.0, 0.0, 0.0, 0.0, 0.0, 0.0, 0.0, 0.0, 0.0, 0.0, 0.0, 0.0, 0.0, 0.0, 0.0, 0.0, 0.0, 0.0, 0.0, 0.0, 0.0, 0.0, 0.0, 0.0, 0.0, 0.0, 0.0, 0.0, 0.0, 0.0, 0.0, 0.0, 0.0, 0.0, 0.0, 0.0, 0.0, 0.0, 0.0, 0.0, 0.0, 0.0, 0.0, 0.0, 0.0, 0.0, 0.0, 0.0, 0.0]): _vg.add([_i], _w, 'REPLACE')
_vg = ob_cube_003.vertex_groups.new(name='Bone_R.003')
for _i, _w in zip([0, 1, 2, 3, 4, 5, 6, 7, 8, 9, 10, 11, 12, 13, 14, 15, 16, 17, 18, 19, 20, 21, 22, 23, 24, 25, 26, 27, 28, 29, 30, 31, 32, 33, 34, 35, 36, 37, 38, 39, 40, 41, 42, 43, 44, 45, 46, 47, 48, 49, 50, 52, 53, 54, 55, 57, 58, 61, 62, 63, 64, 65, 66, 67, 68, 69, 70, 71, 72, 73, 74, 75, 76, 77, 78, 79, 80, 81, 82, 83, 84, 85, 86, 87, 88, 89, 90, 91, 92, 93, 94, 95, 96, 97, 98, 99, 100, 101, 102, 103, 104, 105, 106, 107, 108, 109, 110, 111], [0.0, 0.0, 0.0, 0.0, 0.0, 0.0, 0.0, 0.0, 0.0, 0.0, 0.0, 0.0, 0.0, 0.0, 0.0, 0.0, 0.0, 0.0, 0.0, 0.0, 0.0, 0.0, 0.0, 0.0, 0.0, 0.0, 0.0, 0.0, 0.0, 0.0, 0.0, 0.0, 0.0, 0.0, 0.0, 0.0, 0.0, 0.0, 0.0, 0.0, 0.0, 0.0, 0.0, 0.0, 0.0, 0.0, 0.0, 0.0, 0.0, 0.0, 0.0, 0.0, 0.0, 0.0, 0.0, 0.0, 0.0, 0.0, 0.0, 0.0, 0.0, 0.0, 0.0, 0.0, 0.0, 0.0, 0.0, 0.0, 0.0, 0.0, 0.0, 0.0, 0.0, 0.0, 0.0, 0.0, 0.0, 0.0, 0.0, 0.0, 0.0, 0.0, 0.0, 0.0, 0.0, 0.0, 0.0, 0.0, 0.0, 0.0, 0.0, 0.0, 0.0, 0.0, 0.0, 0.0, 0.0, 0.0, 0.0, 0.0, 0.0, 0.0, 0.0, 0.0, 0.0, 0.0, 0.0, 0.0]): _vg.add([_i], _w, 'REPLACE')
_m = ob_cube_003.modifiers.new('Armature', 'ARMATURE')
_m.object = ob_armature
ob_cube_000.parent = ob_armature
ob_cube_000.matrix_parent_inverse = Matrix(((1.437, 0.0, 0.0, 0.0), (0.0, 1.437, 0.0, 0.0), (0.0, 0.0, 1.437, -0.9376), (0.0, 0.0, 0.0, 1.0)))
ob_cube_000.location = (0.0, 0.0, 0.0)
ob_cube_000.lock_rotations_4d = False
ob_cube_000.empty_display_type = 'ARROWS'
ob_cube_000.lineart.crease_threshold = 0.0
_vg = ob_cube_000.vertex_groups.new(name='Bone')
for _i, _w in zip([0, 1, 2, 3, 4, 5, 6, 7, 8, 9, 10, 11, 12, 13, 14, 15, 16, 17, 18, 19, 20, 21, 22, 23, 24, 25, 26, 27, 28, 29, 30, 31, 32, 33, 34, 35, 36, 37, 38, 39, 40, 41], [0.0, 0.0, 0.0, 0.0, 0.0, 0.0, 0.0, 0.0, 0.0, 0.0, 0.0, 0.0, 0.0, 0.0, 0.0, 0.0, 0.0, 0.0, 0.0, 0.0, 0.0, 0.0, 0.0, 0.0, 0.0, 0.0, 0.0, 0.0, 0.0, 0.0, 0.0, 0.0, 0.0, 0.0, 0.0, 0.0, 0.0, 0.0, 0.0, 0.0, 0.0, 0.0]): _vg.add([_i], _w, 'REPLACE')
_vg = ob_cube_000.vertex_groups.new(name='Bone.001')
_vg = ob_cube_000.vertex_groups.new(name='Bone_L')
for _i, _w in zip([0, 1, 2, 3, 4, 5, 6, 7, 8, 9, 10, 11, 12, 13, 14, 15, 16, 17, 18, 19, 20, 21, 22, 23, 24, 25, 26, 27, 28, 29, 30, 31, 32, 33, 34, 35, 36, 37, 38, 39, 40, 41], [0.0, 0.0, 0.0, 0.0, 0.0, 0.0, 0.0, 0.0, 0.0, 0.0, 0.0, 0.0, 0.0, 0.0, 0.0, 0.0, 0.0, 0.0, 0.0, 0.0, 0.0, 0.0, 0.0, 0.0, 0.0, 0.0, 0.0, 0.0, 0.0, 0.0, 0.0, 0.0, 0.0, 0.0, 0.0, 0.0, 0.0, 0.0, 0.0, 0.0, 0.0, 0.0]): _vg.add([_i], _w, 'REPLACE')
_vg = ob_cube_000.vertex_groups.new(name='Bone_L.001')
for _i, _w in zip([0, 1, 2, 3, 4, 5, 6, 7, 8, 9, 10, 11, 12, 13, 14, 15, 16, 17, 18, 19, 20, 21, 22, 23, 24, 25, 26, 28, 29, 30, 31, 32, 33, 34, 35, 36, 37, 38, 39, 40, 41], [0.0, 0.0, 0.0, 0.0, 0.0, 0.0, 0.0, 0.0, 0.0, 0.0, 0.0, 0.0, 0.0, 0.0, 0.0, 0.0, 0.0, 0.0, 0.0, 0.0, 0.0, 0.0, 0.0, 0.0, 0.0, 0.0, 0.0, 0.0, 0.0, 0.0, 0.0, 0.0, 0.0, 0.0, 0.0, 0.0, 0.0, 0.0, 0.0, 0.0, 0.0]): _vg.add([_i], _w, 'REPLACE')
_vg = ob_cube_000.vertex_groups.new(name='Bone_R')
_vg = ob_cube_000.vertex_groups.new(name='Bone_R.001')
_vg = ob_cube_000.vertex_groups.new(name='Bone_L.002')
for _i, _w in zip([0, 1, 2, 3, 4, 5, 6, 7, 8, 10, 11, 12, 13, 14, 15, 16, 17, 18, 19, 20, 21, 22, 23, 25, 28, 30, 31, 32, 34, 35, 36, 37, 38, 39, 40, 41], [0.0, 0.0, 0.0, 0.0, 0.0, 0.0, 0.0, 0.0, 0.0, 0.0, 0.0, 0.0, 0.0, 0.0, 0.0, 0.0, 0.0, 0.0, 0.0, 0.0, 0.0, 0.0, 0.0, 0.0, 0.0, 0.0, 0.0, 0.0, 0.0, 0.0, 0.0, 0.0, 0.0, 0.0, 0.0, 0.0]): _vg.add([_i], _w, 'REPLACE')
_vg = ob_cube_000.vertex_groups.new(name='Bone_L.003')
for _i, _w in zip([0, 1, 2, 3, 4, 5, 6, 7, 8, 9, 10, 11, 12, 13, 14, 15, 16, 17, 18, 19, 20, 21, 22, 23, 24, 25, 26, 27, 28, 29, 30, 31, 32, 33, 34, 35, 36, 37, 38, 39, 40, 41], [1.0, 1.0, 1.0, 1.0, 1.0, 1.0, 0.9275, 1.0, 1.0, 1.0, 1.0, 1.0, 1.0, 1.0, 0.9356, 1.0, 1.0, 1.0, 1.0, 0.9448, 1.0, 1.0, 1.0, 1.0, 1.0, 1.0, 0.9958, 1.0, 1.0, 1.0, 1.0, 1.0, 1.0, 1.0, 1.0, 1.0, 1.0, 1.0, 1.0, 1.0, 1.0, 0.9448]): _vg.add([_i], _w, 'REPLACE')
_vg = ob_cube_000.vertex_groups.new(name='Bone_R.002')
_vg = ob_cube_000.vertex_groups.new(name='Bone_R.003')
_m = ob_cube_000.modifiers.new('Armature', 'ARMATURE')
_m.object = ob_armature
ob_cube_002.parent = ob_armature
ob_cube_002.matrix_parent_inverse = Matrix(((1.437, 0.0, 0.0, 0.0), (0.0, 1.437, 0.0, 0.0), (0.0, 0.0, 1.437, -0.9376), (0.0, 0.0, 0.0, 1.0)))
ob_cube_002.location = (0.0, 0.0, 0.0)
ob_cube_002.lock_rotations_4d = False
ob_cube_002.empty_display_type = 'ARROWS'
ob_cube_002.lineart.crease_threshold = 0.0
_vg = ob_cube_002.vertex_groups.new(name='Bone')
_vg = ob_cube_002.vertex_groups.new(name='Bone.001')
_vg = ob_cube_002.vertex_groups.new(name='Bone_L')
_vg = ob_cube_002.vertex_groups.new(name='Bone_L.001')
_vg = ob_cube_002.vertex_groups.new(name='Bone_R')
_vg = ob_cube_002.vertex_groups.new(name='Bone_R.001')
for _i, _w in zip([0, 1, 2, 3, 4, 5, 8, 9, 11, 12, 13, 16, 17, 18, 19, 20, 21, 22, 23, 25, 28, 29, 30, 31, 32, 34, 36, 38, 39, 40, 41], [0.0, 0.0, 0.0, 0.0, 0.0, 0.0, 0.0, 0.0, 0.0, 0.0, 0.0, 0.0, 0.0, 0.0, 0.0, 0.0, 0.0, 0.0, 0.0, 0.0, 0.0, 0.0, 0.0, 0.0, 0.0, 0.0, 0.0, 0.0, 0.0, 0.0, 0.0]): _vg.add([_i], _w, 'REPLACE')
_vg = ob_cube_002.vertex_groups.new(name='Bone_L.002')
_vg = ob_cube_002.vertex_groups.new(name='Bone_L.003')
_vg = ob_cube_002.vertex_groups.new(name='Bone_R.002')
for _i, _w in zip([0, 2, 3, 4, 6, 7, 8, 10, 11, 12, 13, 14, 15, 16, 17, 18, 19, 20, 23, 27, 32, 33, 35, 37, 38, 40, 41], [0.02647, 0.0, 0.0, 0.0, 0.05185, 0.0, 0.0, 0.0, 0.0, 0.0, 0.0005209, 0.06, 0.0, 0.0, 0.005456, 0.07459, 0.0, 0.0, 0.0, 0.0, 0.007755, 0.0, 0.0, 0.0, 0.0, 0.0, 0.0]): _vg.add([_i], _w, 'REPLACE')
_vg = ob_cube_002.vertex_groups.new(name='Bone_R.003')
for _i, _w in zip([0, 1, 2, 3, 4, 5, 6, 7, 8, 9, 10, 11, 12, 13, 14, 15, 16, 17, 18, 19, 20, 21, 22, 23, 24, 25, 26, 27, 28, 29, 30, 31, 32, 33, 34, 35, 36, 37, 38, 39, 40, 41], [1.0, 1.0, 1.0, 1.0, 1.0, 1.0, 1.0, 1.0, 1.0, 1.0, 1.0, 1.0, 1.0, 1.0, 1.0, 1.0, 1.0, 1.0, 1.0, 1.0, 1.0, 1.0, 1.0, 1.0, 1.0, 1.0, 1.0, 0.9954, 1.0, 1.0, 1.0, 1.0, 1.0, 1.0, 1.0, 0.9949, 1.0, 1.0, 1.0, 1.0, 1.0, 1.0]): _vg.add([_i], _w, 'REPLACE')
_m = ob_cube_002.modifiers.new('Armature', 'ARMATURE')
_m.object = ob_armature
ob_camera.location = (7.481, -6.508, 5.344)
ob_camera.rotation_euler = (1.109, 0.0, 0.8149)
ob_camera.lock_rotations_4d = False
ob_camera.empty_display_type = 'ARROWS'
ob_camera.color = (0.0, 0.0, 0.0, 0.0)
ob_camera.display_type = 'WIRE'
ob_camera.lineart.crease_threshold = 0.0

# ---- collection membership
col_collection_1.objects.link(ob_armature)
col_collection_1.objects.link(ob_cube_001)
col_collection_1.objects.link(ob_cube_004)
col_collection_1.objects.link(ob_cube_022)
col_collection_1.objects.link(ob_cube_003)
col_collection_1.objects.link(ob_cube_000)
col_collection_1.objects.link(ob_cube_002)
col_collection_1.objects.link(ob_camera)

# ---- scene / render settings (as saved in the file)
scene.camera = ob_camera
scene.frame_start = 1; scene.frame_end = 200; scene.frame_set(55)
scene.render.engine = 'BLENDER_EEVEE_NEXT'
scene.render.resolution_percentage = 50
scene.render.dither_intensity = 0.0
scene.cycles.use_denoising = False
scene.cycles.samples = 128
scene.cycles.sampling_pattern = 'TABULATED_SOBOL'
scene.cycles.light_sampling_threshold = 0.0
scene.cycles.use_adaptive_sampling = False
scene.cycles.use_light_tree = False
scene.cycles.blur_glossy = 0.0
scene.cycles.sample_clamp_indirect = 0.0
scene.view_settings.view_transform = 'Standard'
bpy.context.view_layer.update()

# ---- added for rendering (the .blend has no usable light): sun
light_auto_sun = bpy.data.lights.new('AutoSun', 'SUN')
light_auto_sun.energy = 3.0
light_auto_sun.angle = 0.0523599
ob_auto_sun = bpy.data.objects.new('AutoSun', light_auto_sun)
scene.collection.objects.link(ob_auto_sun)
ob_auto_sun.rotation_euler = (0.872665, 0.174533, 0.523599)
bpy.context.view_layer.update()
